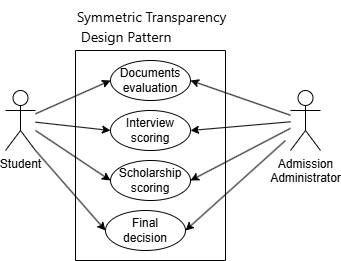

The diagram above was exported from draw.io. Its source (the exported page's mxGraphModel, read from the mxfile embedded in the PNG):
<mxGraphModel dx="1418" dy="826" grid="1" gridSize="10" guides="1" tooltips="1" connect="1" arrows="1" fold="1" page="1" pageScale="1" pageWidth="850" pageHeight="1100" math="0" shadow="0">
  <root>
    <mxCell id="0" />
    <mxCell id="1" parent="0" />
    <mxCell id="aINHMFJD532yTSLkNAdh-1" parent="1" style="shape=umlActor;verticalLabelPosition=bottom;verticalAlign=top;html=1;outlineConnect=0;" value="Student" vertex="1">
      <mxGeometry height="60" width="30" x="140" y="120" as="geometry" />
    </mxCell>
    <mxCell id="aINHMFJD532yTSLkNAdh-2" parent="1" style="shape=umlActor;verticalLabelPosition=bottom;verticalAlign=top;html=1;outlineConnect=0;" value="Admission &lt;br&gt;Administrator" vertex="1">
      <mxGeometry height="60" width="30" x="425" y="120" as="geometry" />
    </mxCell>
    <mxCell id="aINHMFJD532yTSLkNAdh-3" parent="1" style="swimlane;startSize=0;" value="" vertex="1">
      <mxGeometry height="210" width="150" x="210" y="80" as="geometry" />
    </mxCell>
    <mxCell id="aINHMFJD532yTSLkNAdh-4" parent="aINHMFJD532yTSLkNAdh-3" style="ellipse;whiteSpace=wrap;html=1;" value="Documents evaluation" vertex="1">
      <mxGeometry height="40" width="80" x="35" y="10" as="geometry" />
    </mxCell>
    <mxCell id="aINHMFJD532yTSLkNAdh-10" parent="aINHMFJD532yTSLkNAdh-3" style="ellipse;whiteSpace=wrap;html=1;" value="Interview scoring" vertex="1">
      <mxGeometry height="40" width="80" x="35" y="60" as="geometry" />
    </mxCell>
    <mxCell id="aINHMFJD532yTSLkNAdh-11" parent="aINHMFJD532yTSLkNAdh-3" style="ellipse;whiteSpace=wrap;html=1;" value="Scholarship scoring" vertex="1">
      <mxGeometry height="40" width="80" x="35" y="110" as="geometry" />
    </mxCell>
    <mxCell id="aINHMFJD532yTSLkNAdh-12" parent="aINHMFJD532yTSLkNAdh-3" style="ellipse;whiteSpace=wrap;html=1;" value="Final &lt;br&gt;decision" vertex="1">
      <mxGeometry height="40" width="80" x="30" y="160" as="geometry" />
    </mxCell>
    <mxCell id="aINHMFJD532yTSLkNAdh-5" edge="1" parent="1" source="aINHMFJD532yTSLkNAdh-1" style="endArrow=classic;html=1;rounded=0;entryX=0;entryY=0.5;entryDx=0;entryDy=0;" target="aINHMFJD532yTSLkNAdh-4" value="">
      <mxGeometry height="50" relative="1" width="50" as="geometry">
        <mxPoint x="400" y="450" as="sourcePoint" />
        <mxPoint x="450" y="400" as="targetPoint" />
      </mxGeometry>
    </mxCell>
    <mxCell id="aINHMFJD532yTSLkNAdh-9" edge="1" parent="1" source="aINHMFJD532yTSLkNAdh-2" style="endArrow=classic;html=1;rounded=0;entryX=1;entryY=0.5;entryDx=0;entryDy=0;" target="aINHMFJD532yTSLkNAdh-4" value="">
      <mxGeometry height="50" relative="1" width="50" as="geometry">
        <mxPoint x="190" y="163" as="sourcePoint" />
        <mxPoint x="265" y="130" as="targetPoint" />
      </mxGeometry>
    </mxCell>
    <mxCell id="_Gn0PrM2Ac8Rq3Hbijrt-1" edge="1" parent="1" source="aINHMFJD532yTSLkNAdh-1" style="endArrow=classic;html=1;rounded=0;entryX=0;entryY=0.5;entryDx=0;entryDy=0;" target="aINHMFJD532yTSLkNAdh-10" value="">
      <mxGeometry height="50" relative="1" width="50" as="geometry">
        <mxPoint x="220" y="273" as="sourcePoint" />
        <mxPoint x="295" y="240" as="targetPoint" />
      </mxGeometry>
    </mxCell>
    <mxCell id="tSAABk1MKzyN26KDL4eh-1" edge="1" parent="1" source="aINHMFJD532yTSLkNAdh-1" style="endArrow=classic;html=1;rounded=0;entryX=0;entryY=0.5;entryDx=0;entryDy=0;" target="aINHMFJD532yTSLkNAdh-11" value="">
      <mxGeometry height="50" relative="1" width="50" as="geometry">
        <mxPoint x="230" y="293" as="sourcePoint" />
        <mxPoint x="305" y="260" as="targetPoint" />
      </mxGeometry>
    </mxCell>
    <mxCell id="tSAABk1MKzyN26KDL4eh-3" edge="1" parent="1" source="aINHMFJD532yTSLkNAdh-1" style="endArrow=classic;html=1;rounded=0;entryX=0;entryY=0.5;entryDx=0;entryDy=0;exitX=1;exitY=1;exitDx=0;exitDy=0;exitPerimeter=0;" target="aINHMFJD532yTSLkNAdh-12" value="">
      <mxGeometry height="50" relative="1" width="50" as="geometry">
        <mxPoint x="270" y="383" as="sourcePoint" />
        <mxPoint x="345" y="350" as="targetPoint" />
      </mxGeometry>
    </mxCell>
    <mxCell id="tSAABk1MKzyN26KDL4eh-4" edge="1" parent="1" source="aINHMFJD532yTSLkNAdh-2" style="endArrow=classic;html=1;rounded=0;entryX=1;entryY=0.5;entryDx=0;entryDy=0;" target="aINHMFJD532yTSLkNAdh-10" value="">
      <mxGeometry height="50" relative="1" width="50" as="geometry">
        <mxPoint x="420" y="150" as="sourcePoint" />
        <mxPoint x="445" y="530" as="targetPoint" />
      </mxGeometry>
    </mxCell>
    <mxCell id="tSAABk1MKzyN26KDL4eh-5" edge="1" parent="1" source="aINHMFJD532yTSLkNAdh-2" style="endArrow=classic;html=1;rounded=0;entryX=1;entryY=0.5;entryDx=0;entryDy=0;" target="aINHMFJD532yTSLkNAdh-11" value="">
      <mxGeometry height="50" relative="1" width="50" as="geometry">
        <mxPoint x="490" y="663" as="sourcePoint" />
        <mxPoint x="565" y="630" as="targetPoint" />
      </mxGeometry>
    </mxCell>
    <mxCell id="tSAABk1MKzyN26KDL4eh-6" edge="1" parent="1" style="endArrow=classic;html=1;rounded=0;entryX=1;entryY=0.5;entryDx=0;entryDy=0;" target="aINHMFJD532yTSLkNAdh-12" value="">
      <mxGeometry height="50" relative="1" width="50" as="geometry">
        <mxPoint x="420" y="170" as="sourcePoint" />
        <mxPoint x="380" y="232" as="targetPoint" />
      </mxGeometry>
    </mxCell>
    <mxCell id="tSAABk1MKzyN26KDL4eh-7" parent="1" style="text;whiteSpace=wrap;html=1;" value="&lt;div style=&quot;font-family:'Segoe UI';font-size:14px;font-style:normal;font-weight:400;line-height:20px&quot;&gt;Symmetric Transparency&lt;br&gt;&amp;nbsp;Design Pattern&lt;/div&gt;" vertex="1">
      <mxGeometry height="40" width="170" x="210" y="30" as="geometry" />
    </mxCell>
  </root>
</mxGraphModel>